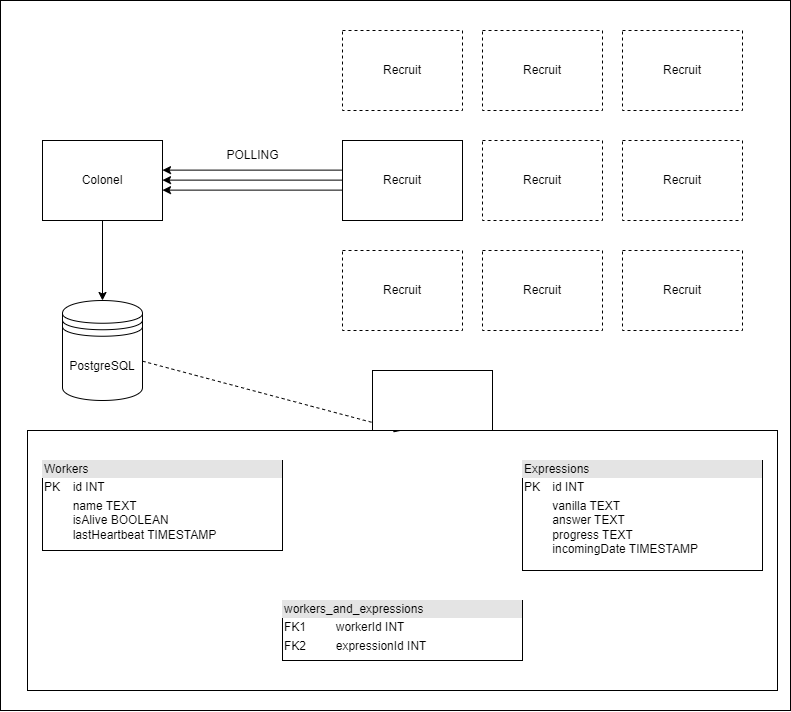

The diagram above was exported from draw.io. Its source (the exported page's mxGraphModel, read from the mxfile embedded in the PNG):
<mxGraphModel dx="1486" dy="860" grid="1" gridSize="10" guides="1" tooltips="1" connect="1" arrows="1" fold="1" page="1" pageScale="1" pageWidth="827" pageHeight="1169" background="#ffffff" math="0" shadow="0">
  <root>
    <mxCell id="0" />
    <mxCell id="1" parent="0" />
    <mxCell id="6rrihIzbtyBgQmvxdu-B-33" value="" style="rounded=0;whiteSpace=wrap;html=1;" vertex="1" parent="1">
      <mxGeometry x="18" y="20" width="790" height="710" as="geometry" />
    </mxCell>
    <mxCell id="6rrihIzbtyBgQmvxdu-B-23" value="" style="rounded=0;whiteSpace=wrap;html=1;" vertex="1" parent="1">
      <mxGeometry x="45" y="450" width="750" height="260" as="geometry" />
    </mxCell>
    <mxCell id="6rrihIzbtyBgQmvxdu-B-16" style="edgeStyle=orthogonalEdgeStyle;rounded=0;orthogonalLoop=1;jettySize=auto;html=1;entryX=0.5;entryY=0;entryDx=0;entryDy=0;" edge="1" parent="1" source="6rrihIzbtyBgQmvxdu-B-1" target="6rrihIzbtyBgQmvxdu-B-15">
      <mxGeometry relative="1" as="geometry" />
    </mxCell>
    <mxCell id="6rrihIzbtyBgQmvxdu-B-1" value="Colonel" style="rounded=0;whiteSpace=wrap;html=1;" vertex="1" parent="1">
      <mxGeometry x="60" y="160" width="120" height="80" as="geometry" />
    </mxCell>
    <mxCell id="6rrihIzbtyBgQmvxdu-B-2" value="Recruit" style="rounded=0;whiteSpace=wrap;html=1;dashed=1;" vertex="1" parent="1">
      <mxGeometry x="360" y="50" width="120" height="80" as="geometry" />
    </mxCell>
    <mxCell id="6rrihIzbtyBgQmvxdu-B-17" style="edgeStyle=orthogonalEdgeStyle;rounded=0;orthogonalLoop=1;jettySize=auto;html=1;entryX=1;entryY=0.5;entryDx=0;entryDy=0;" edge="1" parent="1">
      <mxGeometry relative="1" as="geometry">
        <mxPoint x="360" y="189.62" as="sourcePoint" />
        <mxPoint x="180" y="189.62" as="targetPoint" />
      </mxGeometry>
    </mxCell>
    <mxCell id="6rrihIzbtyBgQmvxdu-B-3" value="Recruit" style="rounded=0;whiteSpace=wrap;html=1;" vertex="1" parent="1">
      <mxGeometry x="360" y="160" width="120" height="80" as="geometry" />
    </mxCell>
    <mxCell id="6rrihIzbtyBgQmvxdu-B-4" value="Recruit" style="rounded=0;whiteSpace=wrap;html=1;dashed=1;" vertex="1" parent="1">
      <mxGeometry x="360" y="270" width="120" height="80" as="geometry" />
    </mxCell>
    <mxCell id="6rrihIzbtyBgQmvxdu-B-9" value="Recruit" style="rounded=0;whiteSpace=wrap;html=1;dashed=1;" vertex="1" parent="1">
      <mxGeometry x="500" y="50" width="120" height="80" as="geometry" />
    </mxCell>
    <mxCell id="6rrihIzbtyBgQmvxdu-B-10" value="Recruit" style="rounded=0;whiteSpace=wrap;html=1;dashed=1;" vertex="1" parent="1">
      <mxGeometry x="500" y="160" width="120" height="80" as="geometry" />
    </mxCell>
    <mxCell id="6rrihIzbtyBgQmvxdu-B-11" value="Recruit" style="rounded=0;whiteSpace=wrap;html=1;dashed=1;" vertex="1" parent="1">
      <mxGeometry x="500" y="270" width="120" height="80" as="geometry" />
    </mxCell>
    <mxCell id="6rrihIzbtyBgQmvxdu-B-12" value="Recruit" style="rounded=0;whiteSpace=wrap;html=1;dashed=1;" vertex="1" parent="1">
      <mxGeometry x="640" y="50" width="120" height="80" as="geometry" />
    </mxCell>
    <mxCell id="6rrihIzbtyBgQmvxdu-B-13" value="Recruit" style="rounded=0;whiteSpace=wrap;html=1;dashed=1;" vertex="1" parent="1">
      <mxGeometry x="640" y="160" width="120" height="80" as="geometry" />
    </mxCell>
    <mxCell id="6rrihIzbtyBgQmvxdu-B-14" value="Recruit" style="rounded=0;whiteSpace=wrap;html=1;dashed=1;" vertex="1" parent="1">
      <mxGeometry x="640" y="270" width="120" height="80" as="geometry" />
    </mxCell>
    <mxCell id="6rrihIzbtyBgQmvxdu-B-24" style="rounded=0;orthogonalLoop=1;jettySize=auto;html=1;entryX=0.5;entryY=0;entryDx=0;entryDy=0;dashed=1;" edge="1" parent="1" source="6rrihIzbtyBgQmvxdu-B-15" target="6rrihIzbtyBgQmvxdu-B-23">
      <mxGeometry relative="1" as="geometry" />
    </mxCell>
    <mxCell id="6rrihIzbtyBgQmvxdu-B-15" value="PostgreSQL" style="shape=datastore;whiteSpace=wrap;html=1;" vertex="1" parent="1">
      <mxGeometry x="80" y="320" width="80" height="100" as="geometry" />
    </mxCell>
    <mxCell id="6rrihIzbtyBgQmvxdu-B-19" value="POLLING" style="text;html=1;align=center;verticalAlign=middle;resizable=0;points=[];autosize=1;strokeColor=none;fillColor=none;" vertex="1" parent="1">
      <mxGeometry x="230" y="160" width="80" height="30" as="geometry" />
    </mxCell>
    <mxCell id="6rrihIzbtyBgQmvxdu-B-20" style="edgeStyle=orthogonalEdgeStyle;rounded=0;orthogonalLoop=1;jettySize=auto;html=1;entryX=1;entryY=0.5;entryDx=0;entryDy=0;" edge="1" parent="1">
      <mxGeometry relative="1" as="geometry">
        <mxPoint x="360" y="199.62" as="sourcePoint" />
        <mxPoint x="180" y="199.62" as="targetPoint" />
      </mxGeometry>
    </mxCell>
    <mxCell id="6rrihIzbtyBgQmvxdu-B-21" style="edgeStyle=orthogonalEdgeStyle;rounded=0;orthogonalLoop=1;jettySize=auto;html=1;entryX=1;entryY=0.5;entryDx=0;entryDy=0;" edge="1" parent="1">
      <mxGeometry relative="1" as="geometry">
        <mxPoint x="360" y="209.62" as="sourcePoint" />
        <mxPoint x="180" y="209.62" as="targetPoint" />
      </mxGeometry>
    </mxCell>
    <mxCell id="6rrihIzbtyBgQmvxdu-B-25" value="&lt;div style=&quot;box-sizing:border-box;width:100%;background:#e4e4e4;padding:2px;&quot;&gt;Workers&lt;/div&gt;&lt;table style=&quot;width:100%;font-size:1em;&quot; cellpadding=&quot;2&quot; cellspacing=&quot;0&quot;&gt;&lt;tbody&gt;&lt;tr&gt;&lt;td&gt;PK&lt;/td&gt;&lt;td&gt;id INT&lt;/td&gt;&lt;/tr&gt;&lt;tr&gt;&lt;td&gt;&lt;br&gt;&lt;/td&gt;&lt;td&gt;name TEXT&lt;br&gt;isAlive BOOLEAN&lt;br&gt;lastHeartbeat TIMESTAMP&lt;/td&gt;&lt;/tr&gt;&lt;/tbody&gt;&lt;/table&gt;" style="verticalAlign=top;align=left;overflow=fill;html=1;whiteSpace=wrap;" vertex="1" parent="1">
      <mxGeometry x="60" y="480" width="240" height="90" as="geometry" />
    </mxCell>
    <mxCell id="6rrihIzbtyBgQmvxdu-B-26" value="&lt;div style=&quot;box-sizing:border-box;width:100%;background:#e4e4e4;padding:2px;&quot;&gt;Expressions&lt;/div&gt;&lt;table style=&quot;width:100%;font-size:1em;&quot; cellpadding=&quot;2&quot; cellspacing=&quot;0&quot;&gt;&lt;tbody&gt;&lt;tr&gt;&lt;td&gt;PK&lt;/td&gt;&lt;td&gt;id INT&lt;/td&gt;&lt;/tr&gt;&lt;tr&gt;&lt;td&gt;&lt;br&gt;&lt;/td&gt;&lt;td&gt;vanilla TEXT&lt;br&gt;answer TEXT&lt;br&gt;progress TEXT&lt;br&gt;incomingDate TIMESTAMP&lt;/td&gt;&lt;/tr&gt;&lt;/tbody&gt;&lt;/table&gt;" style="verticalAlign=top;align=left;overflow=fill;html=1;whiteSpace=wrap;" vertex="1" parent="1">
      <mxGeometry x="540" y="480" width="240" height="110" as="geometry" />
    </mxCell>
    <mxCell id="6rrihIzbtyBgQmvxdu-B-27" value="&lt;div style=&quot;box-sizing:border-box;width:100%;background:#e4e4e4;padding:2px;&quot;&gt;workers_and_expressions&lt;/div&gt;&lt;table style=&quot;width:100%;font-size:1em;&quot; cellpadding=&quot;2&quot; cellspacing=&quot;0&quot;&gt;&lt;tbody&gt;&lt;tr&gt;&lt;td&gt;FK1&lt;/td&gt;&lt;td&gt;workerId INT&lt;/td&gt;&lt;/tr&gt;&lt;tr&gt;&lt;td&gt;FK2&lt;/td&gt;&lt;td&gt;expressionId INT&lt;br&gt;&lt;/td&gt;&lt;/tr&gt;&lt;/tbody&gt;&lt;/table&gt;" style="verticalAlign=top;align=left;overflow=fill;html=1;whiteSpace=wrap;" vertex="1" parent="1">
      <mxGeometry x="300" y="620" width="240" height="60" as="geometry" />
    </mxCell>
    <mxCell id="6rrihIzbtyBgQmvxdu-B-32" value="" style="rounded=0;whiteSpace=wrap;html=1;" vertex="1" parent="1">
      <mxGeometry x="390" y="390" width="120" height="60" as="geometry" />
    </mxCell>
  </root>
</mxGraphModel>